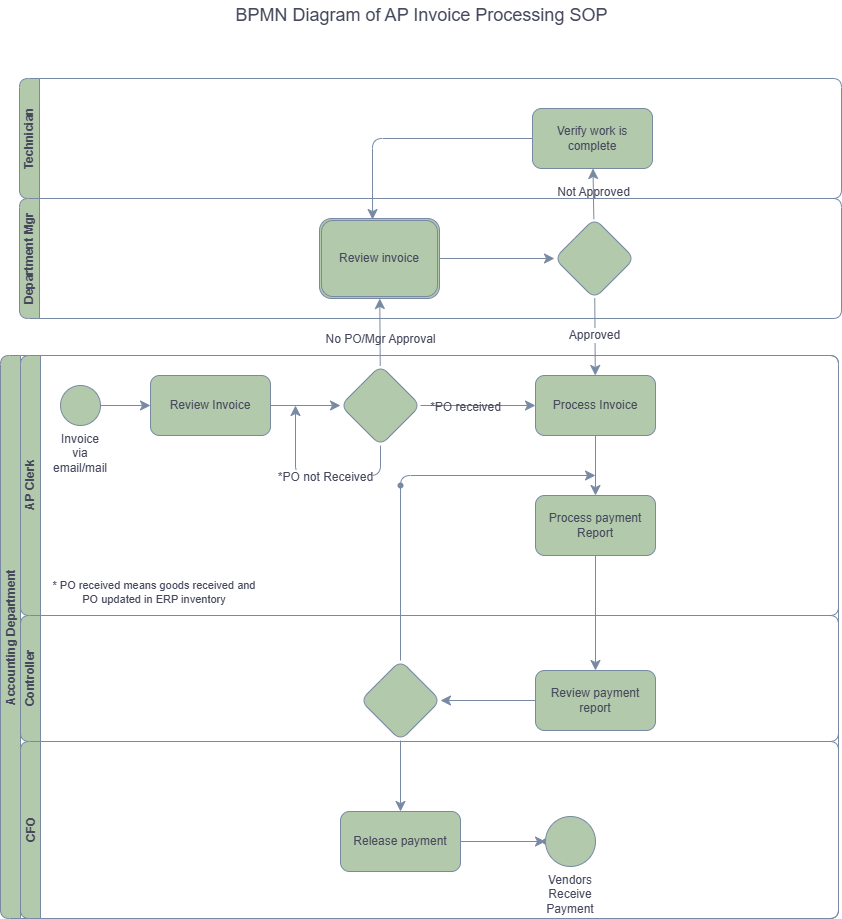

The diagram above was exported from draw.io. Its source (the exported page's mxGraphModel, read from the mxfile embedded in the PNG):
<mxGraphModel dx="1664" dy="935" grid="0" gridSize="10" guides="1" tooltips="1" connect="1" arrows="1" fold="1" page="1" pageScale="1" pageWidth="850" pageHeight="1100" math="0" shadow="0">
  <root>
    <mxCell id="0" />
    <mxCell id="1" parent="0" />
    <mxCell id="skaOCxPABe7ijNfbmWgw-1" parent="1" style="swimlane;html=1;childLayout=stackLayout;resizeParent=1;resizeParentMax=0;horizontal=0;startSize=20;horizontalStack=0;whiteSpace=wrap;labelBackgroundColor=none;fillColor=#B2C9AB;strokeColor=#788AA3;fontColor=#46495D;rounded=1;" value="Accounting Department" vertex="1">
      <mxGeometry height="563" width="838" x="9" y="427" as="geometry" />
    </mxCell>
    <mxCell id="skaOCxPABe7ijNfbmWgw-2" parent="skaOCxPABe7ijNfbmWgw-1" style="swimlane;html=1;startSize=20;horizontal=0;labelBackgroundColor=none;fillColor=#B2C9AB;strokeColor=#788AA3;fontColor=#46495D;rounded=1;" value="AP Clerk" vertex="1">
      <mxGeometry height="260" width="818" x="20" as="geometry" />
    </mxCell>
    <mxCell id="skaOCxPABe7ijNfbmWgw-10" edge="1" parent="skaOCxPABe7ijNfbmWgw-2" source="skaOCxPABe7ijNfbmWgw-7" style="edgeStyle=none;curved=1;rounded=1;orthogonalLoop=1;jettySize=auto;html=1;fontSize=12;startSize=8;endSize=8;labelBackgroundColor=none;strokeColor=#788AA3;fontColor=default;" target="skaOCxPABe7ijNfbmWgw-9" value="">
      <mxGeometry relative="1" as="geometry" />
    </mxCell>
    <mxCell id="skaOCxPABe7ijNfbmWgw-7" parent="skaOCxPABe7ijNfbmWgw-2" style="ellipse;whiteSpace=wrap;html=1;aspect=fixed;labelPosition=center;verticalLabelPosition=bottom;align=center;verticalAlign=top;labelBackgroundColor=none;fillColor=#B2C9AB;strokeColor=#788AA3;fontColor=#46495D;rounded=1;" value="Invoice via email/mail" vertex="1">
      <mxGeometry height="40" width="40" x="40" y="30" as="geometry" />
    </mxCell>
    <mxCell id="skaOCxPABe7ijNfbmWgw-8" edge="1" parent="skaOCxPABe7ijNfbmWgw-2" source="skaOCxPABe7ijNfbmWgw-7" style="edgeStyle=none;curved=1;rounded=1;orthogonalLoop=1;jettySize=auto;html=1;exitX=1;exitY=1;exitDx=0;exitDy=0;fontSize=12;startSize=8;endSize=8;labelBackgroundColor=none;strokeColor=#788AA3;fontColor=default;" target="skaOCxPABe7ijNfbmWgw-7">
      <mxGeometry relative="1" as="geometry" />
    </mxCell>
    <mxCell id="skaOCxPABe7ijNfbmWgw-12" edge="1" parent="skaOCxPABe7ijNfbmWgw-2" source="skaOCxPABe7ijNfbmWgw-9" style="edgeStyle=none;curved=1;rounded=1;orthogonalLoop=1;jettySize=auto;html=1;fontSize=12;startSize=8;endSize=8;labelBackgroundColor=none;strokeColor=#788AA3;fontColor=default;" target="skaOCxPABe7ijNfbmWgw-11" value="">
      <mxGeometry relative="1" as="geometry" />
    </mxCell>
    <mxCell id="skaOCxPABe7ijNfbmWgw-9" parent="skaOCxPABe7ijNfbmWgw-2" style="rounded=1;whiteSpace=wrap;html=1;labelBackgroundColor=none;fillColor=#B2C9AB;strokeColor=#788AA3;fontColor=#46495D;" value="Review Invoice" vertex="1">
      <mxGeometry height="60" width="120" x="130" y="20" as="geometry" />
    </mxCell>
    <mxCell id="skaOCxPABe7ijNfbmWgw-14" edge="1" parent="skaOCxPABe7ijNfbmWgw-2" source="skaOCxPABe7ijNfbmWgw-11" style="edgeStyle=none;curved=1;rounded=1;orthogonalLoop=1;jettySize=auto;html=1;fontSize=12;startSize=8;endSize=8;labelBackgroundColor=none;strokeColor=#788AA3;fontColor=default;" target="skaOCxPABe7ijNfbmWgw-13" value="">
      <mxGeometry relative="1" as="geometry" />
    </mxCell>
    <mxCell id="skaOCxPABe7ijNfbmWgw-15" connectable="0" parent="skaOCxPABe7ijNfbmWgw-14" style="edgeLabel;html=1;align=center;verticalAlign=middle;resizable=0;points=[];fontSize=12;labelBackgroundColor=none;fontColor=#46495D;rounded=1;" value="*PO received" vertex="1">
      <mxGeometry relative="1" x="-0.2286" y="-1" as="geometry">
        <mxPoint as="offset" />
      </mxGeometry>
    </mxCell>
    <mxCell id="skaOCxPABe7ijNfbmWgw-59" edge="1" parent="skaOCxPABe7ijNfbmWgw-2" source="skaOCxPABe7ijNfbmWgw-11" style="edgeStyle=none;curved=0;rounded=1;orthogonalLoop=1;jettySize=auto;html=1;fontSize=12;startSize=8;endSize=8;labelBackgroundColor=none;strokeColor=#788AA3;fontColor=default;" value="">
      <mxGeometry relative="1" as="geometry">
        <Array as="points">
          <mxPoint x="360" y="120" />
          <mxPoint x="275" y="120" />
        </Array>
        <mxPoint x="275" y="50" as="targetPoint" />
      </mxGeometry>
    </mxCell>
    <mxCell id="skaOCxPABe7ijNfbmWgw-71" connectable="0" parent="skaOCxPABe7ijNfbmWgw-59" style="edgeLabel;html=1;align=center;verticalAlign=middle;resizable=0;points=[];fontSize=12;strokeColor=#788AA3;fontColor=#46495D;fillColor=#B2C9AB;" value="*PO not Received" vertex="1">
      <mxGeometry relative="1" x="-0.0703" y="1" as="geometry">
        <mxPoint as="offset" />
      </mxGeometry>
    </mxCell>
    <mxCell id="skaOCxPABe7ijNfbmWgw-11" parent="skaOCxPABe7ijNfbmWgw-2" style="rhombus;whiteSpace=wrap;html=1;labelBackgroundColor=none;fillColor=#B2C9AB;strokeColor=#788AA3;fontColor=#46495D;rounded=1;" value="" vertex="1">
      <mxGeometry height="80" width="80" x="320" y="10" as="geometry" />
    </mxCell>
    <mxCell id="skaOCxPABe7ijNfbmWgw-13" parent="skaOCxPABe7ijNfbmWgw-2" style="rounded=1;whiteSpace=wrap;html=1;labelBackgroundColor=none;fillColor=#B2C9AB;strokeColor=#788AA3;fontColor=#46495D;" value="Process Invoice" vertex="1">
      <mxGeometry height="60" width="120" x="515" y="20" as="geometry" />
    </mxCell>
    <mxCell id="skaOCxPABe7ijNfbmWgw-48" parent="skaOCxPABe7ijNfbmWgw-2" style="rounded=1;whiteSpace=wrap;html=1;labelBackgroundColor=none;fillColor=#B2C9AB;strokeColor=#788AA3;fontColor=#46495D;" value="Process payment Report" vertex="1">
      <mxGeometry height="60" width="120" x="515" y="140" as="geometry" />
    </mxCell>
    <mxCell id="skaOCxPABe7ijNfbmWgw-49" edge="1" parent="skaOCxPABe7ijNfbmWgw-2" source="skaOCxPABe7ijNfbmWgw-13" style="edgeStyle=none;curved=1;rounded=1;orthogonalLoop=1;jettySize=auto;html=1;fontSize=12;startSize=8;endSize=8;labelBackgroundColor=none;strokeColor=#788AA3;fontColor=default;" target="skaOCxPABe7ijNfbmWgw-48" value="">
      <mxGeometry relative="1" as="geometry" />
    </mxCell>
    <mxCell id="skaOCxPABe7ijNfbmWgw-60" parent="skaOCxPABe7ijNfbmWgw-2" style="shape=waypoint;sketch=0;size=6;pointerEvents=1;points=[];fillColor=#B2C9AB;resizable=0;rotatable=0;perimeter=centerPerimeter;snapToPoint=1;labelBackgroundColor=none;strokeColor=#788AA3;fontColor=#46495D;rounded=1;" value="" vertex="1">
      <mxGeometry height="20" width="20" x="370" y="120" as="geometry" />
    </mxCell>
    <mxCell id="skaOCxPABe7ijNfbmWgw-72" parent="skaOCxPABe7ijNfbmWgw-2" style="text;html=1;whiteSpace=wrap;strokeColor=none;fillColor=none;align=center;verticalAlign=middle;rounded=0;fontSize=11;fontColor=#46495D;" value="* PO received means goods received and PO updated in ERP inventory" vertex="1">
      <mxGeometry height="30" width="216" x="26" y="222" as="geometry" />
    </mxCell>
    <mxCell id="skaOCxPABe7ijNfbmWgw-5" parent="skaOCxPABe7ijNfbmWgw-1" style="swimlane;html=1;startSize=20;horizontal=0;labelPosition=center;verticalLabelPosition=middle;align=center;verticalAlign=middle;labelBackgroundColor=none;fillColor=#B2C9AB;strokeColor=#788AA3;fontColor=#46495D;rounded=1;" value="Controller" vertex="1">
      <mxGeometry height="126" width="818" x="20" y="260" as="geometry" />
    </mxCell>
    <mxCell id="skaOCxPABe7ijNfbmWgw-50" parent="skaOCxPABe7ijNfbmWgw-5" style="rhombus;whiteSpace=wrap;html=1;labelBackgroundColor=none;fillColor=#B2C9AB;strokeColor=#788AA3;fontColor=#46495D;rounded=1;" value="" vertex="1">
      <mxGeometry height="80" width="80" x="340" y="45" as="geometry" />
    </mxCell>
    <mxCell id="skaOCxPABe7ijNfbmWgw-55" edge="1" parent="skaOCxPABe7ijNfbmWgw-5" source="skaOCxPABe7ijNfbmWgw-54" style="edgeStyle=none;curved=1;rounded=1;orthogonalLoop=1;jettySize=auto;html=1;fontSize=12;startSize=8;endSize=8;labelBackgroundColor=none;strokeColor=#788AA3;fontColor=default;" target="skaOCxPABe7ijNfbmWgw-50" value="">
      <mxGeometry relative="1" as="geometry" />
    </mxCell>
    <mxCell id="skaOCxPABe7ijNfbmWgw-54" parent="skaOCxPABe7ijNfbmWgw-5" style="rounded=1;whiteSpace=wrap;html=1;labelBackgroundColor=none;fillColor=#B2C9AB;strokeColor=#788AA3;fontColor=#46495D;" value="Review payment report" vertex="1">
      <mxGeometry height="60" width="120" x="515" y="55" as="geometry" />
    </mxCell>
    <mxCell id="skaOCxPABe7ijNfbmWgw-3" parent="skaOCxPABe7ijNfbmWgw-1" style="swimlane;html=1;startSize=20;horizontal=0;labelBackgroundColor=none;fillColor=#B2C9AB;strokeColor=#788AA3;fontColor=#46495D;rounded=1;" value="CFO" vertex="1">
      <mxGeometry height="177" width="818" x="20" y="386" as="geometry" />
    </mxCell>
    <mxCell id="skaOCxPABe7ijNfbmWgw-52" parent="skaOCxPABe7ijNfbmWgw-3" style="shape=waypoint;sketch=0;size=6;pointerEvents=1;points=[];fillColor=#B2C9AB;resizable=0;rotatable=0;perimeter=centerPerimeter;snapToPoint=1;labelBackgroundColor=none;strokeColor=#788AA3;fontColor=#46495D;rounded=1;" value="" vertex="1">
      <mxGeometry height="20" width="20" x="370" y="105" as="geometry" />
    </mxCell>
    <mxCell id="skaOCxPABe7ijNfbmWgw-67" edge="1" parent="skaOCxPABe7ijNfbmWgw-3" source="skaOCxPABe7ijNfbmWgw-64" style="edgeStyle=none;curved=1;rounded=1;orthogonalLoop=1;jettySize=auto;html=1;fontSize=12;startSize=8;endSize=8;labelBackgroundColor=none;strokeColor=#788AA3;fontColor=default;" target="skaOCxPABe7ijNfbmWgw-66" value="">
      <mxGeometry relative="1" as="geometry" />
    </mxCell>
    <mxCell id="skaOCxPABe7ijNfbmWgw-64" parent="skaOCxPABe7ijNfbmWgw-3" style="rounded=1;whiteSpace=wrap;html=1;labelBackgroundColor=none;fillColor=#B2C9AB;strokeColor=#788AA3;fontColor=#46495D;" value="Release payment" vertex="1">
      <mxGeometry height="60" width="120" x="320" y="70" as="geometry" />
    </mxCell>
    <mxCell id="skaOCxPABe7ijNfbmWgw-66" parent="skaOCxPABe7ijNfbmWgw-3" style="shape=waypoint;sketch=0;size=6;pointerEvents=1;points=[];fillColor=#B2C9AB;resizable=0;rotatable=0;perimeter=centerPerimeter;snapToPoint=1;rounded=1;labelBackgroundColor=none;strokeColor=#788AA3;fontColor=#46495D;" value="" vertex="1">
      <mxGeometry height="20" width="20" x="515" y="90" as="geometry" />
    </mxCell>
    <mxCell id="skaOCxPABe7ijNfbmWgw-68" parent="skaOCxPABe7ijNfbmWgw-3" style="ellipse;whiteSpace=wrap;html=1;aspect=fixed;labelPosition=center;verticalLabelPosition=bottom;align=center;verticalAlign=top;labelBackgroundColor=none;fillColor=#B2C9AB;strokeColor=#788AA3;fontColor=#46495D;rounded=1;" value="Vendors Receive Payment&lt;div&gt;&lt;/div&gt;" vertex="1">
      <mxGeometry height="50" width="50" x="525" y="75" as="geometry" />
    </mxCell>
    <mxCell id="skaOCxPABe7ijNfbmWgw-53" edge="1" parent="skaOCxPABe7ijNfbmWgw-1" source="skaOCxPABe7ijNfbmWgw-50" style="edgeStyle=none;curved=1;rounded=1;orthogonalLoop=1;jettySize=auto;html=1;fontSize=12;startSize=8;endSize=8;entryX=0.5;entryY=0;entryDx=0;entryDy=0;labelBackgroundColor=none;strokeColor=#788AA3;fontColor=default;" target="skaOCxPABe7ijNfbmWgw-64" value="">
      <mxGeometry relative="1" as="geometry">
        <mxPoint x="400" y="490" as="targetPoint" />
      </mxGeometry>
    </mxCell>
    <mxCell id="skaOCxPABe7ijNfbmWgw-51" edge="1" parent="skaOCxPABe7ijNfbmWgw-1" source="skaOCxPABe7ijNfbmWgw-48" style="edgeStyle=none;curved=1;rounded=1;orthogonalLoop=1;jettySize=auto;html=1;fontSize=12;startSize=8;endSize=8;entryX=0.5;entryY=0;entryDx=0;entryDy=0;labelBackgroundColor=none;strokeColor=#788AA3;fontColor=default;" target="skaOCxPABe7ijNfbmWgw-54" value="">
      <mxGeometry relative="1" as="geometry">
        <mxPoint x="595" y="300" as="targetPoint" />
      </mxGeometry>
    </mxCell>
    <mxCell id="skaOCxPABe7ijNfbmWgw-61" edge="1" parent="skaOCxPABe7ijNfbmWgw-1" source="skaOCxPABe7ijNfbmWgw-50" style="edgeStyle=none;curved=0;rounded=1;orthogonalLoop=1;jettySize=auto;html=1;fontSize=12;startSize=8;endSize=8;labelBackgroundColor=none;strokeColor=#788AA3;fontColor=default;" value="">
      <mxGeometry relative="1" as="geometry">
        <Array as="points">
          <mxPoint x="400" y="120" />
        </Array>
        <mxPoint x="595" y="120" as="targetPoint" />
      </mxGeometry>
    </mxCell>
    <mxCell id="skaOCxPABe7ijNfbmWgw-6" parent="1" style="swimlane;startSize=20;horizontal=0;html=1;whiteSpace=wrap;labelBackgroundColor=none;fillColor=#B2C9AB;strokeColor=#788AA3;fontColor=#46495D;rounded=1;" value="Department Mgr" vertex="1">
      <mxGeometry height="120" width="822" x="28" y="270" as="geometry" />
    </mxCell>
    <mxCell id="skaOCxPABe7ijNfbmWgw-31" parent="skaOCxPABe7ijNfbmWgw-6" style="shape=waypoint;sketch=0;size=6;pointerEvents=1;points=[];fillColor=#B2C9AB;resizable=0;rotatable=0;perimeter=centerPerimeter;snapToPoint=1;labelBackgroundColor=none;strokeColor=#788AA3;fontColor=#46495D;rounded=1;" value="" vertex="1">
      <mxGeometry height="20" width="20" x="350" y="30" as="geometry" />
    </mxCell>
    <mxCell id="skaOCxPABe7ijNfbmWgw-34" parent="skaOCxPABe7ijNfbmWgw-6" style="shape=waypoint;sketch=0;size=6;pointerEvents=1;points=[];fillColor=#B2C9AB;resizable=0;rotatable=0;perimeter=centerPerimeter;snapToPoint=1;rounded=1;labelBackgroundColor=none;strokeColor=#788AA3;fontColor=#46495D;" value="" vertex="1">
      <mxGeometry height="20" width="20" x="535" y="50" as="geometry" />
    </mxCell>
    <mxCell id="skaOCxPABe7ijNfbmWgw-36" parent="skaOCxPABe7ijNfbmWgw-6" style="rhombus;whiteSpace=wrap;html=1;labelBackgroundColor=none;fillColor=#B2C9AB;strokeColor=#788AA3;fontColor=#46495D;rounded=1;" value="" vertex="1">
      <mxGeometry height="80" width="80" x="535" y="20" as="geometry" />
    </mxCell>
    <mxCell id="skaOCxPABe7ijNfbmWgw-33" parent="skaOCxPABe7ijNfbmWgw-6" style="shape=ext;double=1;rounded=1;whiteSpace=wrap;html=1;labelBackgroundColor=none;fillColor=#B2C9AB;strokeColor=#788AA3;fontColor=#46495D;" value="Review invoice" vertex="1">
      <mxGeometry height="80" width="120" x="300" y="20" as="geometry" />
    </mxCell>
    <mxCell id="skaOCxPABe7ijNfbmWgw-35" edge="1" parent="skaOCxPABe7ijNfbmWgw-6" source="skaOCxPABe7ijNfbmWgw-33" style="edgeStyle=none;curved=1;rounded=1;orthogonalLoop=1;jettySize=auto;html=1;fontSize=12;startSize=8;endSize=8;labelBackgroundColor=none;strokeColor=#788AA3;fontColor=default;" value="">
      <mxGeometry relative="1" as="geometry">
        <mxPoint x="535" y="60" as="targetPoint" />
      </mxGeometry>
    </mxCell>
    <mxCell id="skaOCxPABe7ijNfbmWgw-32" edge="1" parent="1" source="skaOCxPABe7ijNfbmWgw-11" style="edgeStyle=none;curved=1;rounded=1;orthogonalLoop=1;jettySize=auto;html=1;fontSize=12;startSize=8;endSize=8;labelBackgroundColor=none;strokeColor=#788AA3;fontColor=default;" target="skaOCxPABe7ijNfbmWgw-33" value="">
      <mxGeometry relative="1" as="geometry">
        <mxPoint x="390" y="120" as="targetPoint" />
      </mxGeometry>
    </mxCell>
    <mxCell id="skaOCxPABe7ijNfbmWgw-47" connectable="0" parent="skaOCxPABe7ijNfbmWgw-32" style="edgeLabel;html=1;align=center;verticalAlign=middle;resizable=0;points=[];fontSize=12;labelBackgroundColor=none;fontColor=#46495D;rounded=1;" value="No PO/Mgr Approval" vertex="1">
      <mxGeometry relative="1" x="-0.2" as="geometry">
        <mxPoint as="offset" />
      </mxGeometry>
    </mxCell>
    <mxCell id="skaOCxPABe7ijNfbmWgw-39" parent="1" style="swimlane;startSize=20;horizontal=0;html=1;whiteSpace=wrap;labelBackgroundColor=none;fillColor=#B2C9AB;strokeColor=#788AA3;fontColor=#46495D;rounded=1;" value="Technician" vertex="1">
      <mxGeometry height="120" width="822" x="28" y="150" as="geometry" />
    </mxCell>
    <mxCell id="skaOCxPABe7ijNfbmWgw-40" parent="skaOCxPABe7ijNfbmWgw-39" style="rounded=1;whiteSpace=wrap;html=1;labelBackgroundColor=none;fillColor=#B2C9AB;strokeColor=#788AA3;fontColor=#46495D;" value="Verify work is complete" vertex="1">
      <mxGeometry height="60" width="120" x="513" y="30" as="geometry" />
    </mxCell>
    <mxCell id="skaOCxPABe7ijNfbmWgw-41" edge="1" parent="1" source="skaOCxPABe7ijNfbmWgw-36" style="edgeStyle=none;curved=1;rounded=1;orthogonalLoop=1;jettySize=auto;html=1;fontSize=12;startSize=8;endSize=8;labelBackgroundColor=none;strokeColor=#788AA3;fontColor=default;" target="skaOCxPABe7ijNfbmWgw-40" value="">
      <mxGeometry relative="1" as="geometry" />
    </mxCell>
    <mxCell id="skaOCxPABe7ijNfbmWgw-42" connectable="0" parent="skaOCxPABe7ijNfbmWgw-41" style="edgeLabel;html=1;align=center;verticalAlign=middle;resizable=0;points=[];fontSize=12;labelBackgroundColor=none;fontColor=#46495D;rounded=1;" value="Not Approved" vertex="1">
      <mxGeometry relative="1" x="0.08" as="geometry">
        <mxPoint as="offset" />
      </mxGeometry>
    </mxCell>
    <mxCell id="skaOCxPABe7ijNfbmWgw-63" edge="1" parent="1" source="skaOCxPABe7ijNfbmWgw-40" style="edgeStyle=none;curved=0;rounded=1;orthogonalLoop=1;jettySize=auto;html=1;fontSize=12;startSize=8;endSize=8;entryX=0.442;entryY=0.013;entryDx=0;entryDy=0;entryPerimeter=0;labelBackgroundColor=none;strokeColor=#788AA3;fontColor=default;" target="skaOCxPABe7ijNfbmWgw-33" value="">
      <mxGeometry relative="1" as="geometry">
        <Array as="points">
          <mxPoint x="381" y="210" />
        </Array>
      </mxGeometry>
    </mxCell>
    <mxCell id="skaOCxPABe7ijNfbmWgw-69" edge="1" parent="1" source="skaOCxPABe7ijNfbmWgw-36" style="edgeStyle=none;curved=1;rounded=0;orthogonalLoop=1;jettySize=auto;html=1;strokeColor=#788AA3;fontSize=12;fontColor=#46495D;startSize=8;endSize=8;fillColor=#B2C9AB;" target="skaOCxPABe7ijNfbmWgw-13" value="">
      <mxGeometry relative="1" as="geometry" />
    </mxCell>
    <mxCell id="skaOCxPABe7ijNfbmWgw-70" connectable="0" parent="skaOCxPABe7ijNfbmWgw-69" style="edgeLabel;html=1;align=center;verticalAlign=middle;resizable=0;points=[];fontSize=12;strokeColor=#788AA3;fontColor=#46495D;fillColor=#B2C9AB;" value="Approved" vertex="1">
      <mxGeometry relative="1" x="-0.0575" y="-1" as="geometry">
        <mxPoint as="offset" />
      </mxGeometry>
    </mxCell>
    <mxCell id="skaOCxPABe7ijNfbmWgw-74" parent="1" style="text;html=1;whiteSpace=wrap;strokeColor=none;fillColor=none;align=center;verticalAlign=middle;rounded=0;fontSize=18;fontColor=#46495D;" value="BPMN Diagram of AP Invoice Processing SOP" vertex="1">
      <mxGeometry height="30" width="379" x="241" y="72" as="geometry" />
    </mxCell>
  </root>
</mxGraphModel>